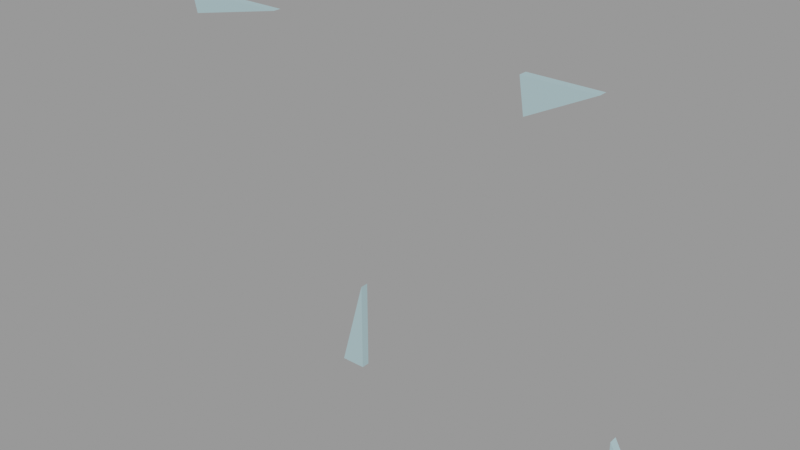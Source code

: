 # Source: blue_window001_glass.blend  (saved by Blender 2.92.15; exported with 4.5.12 LTS)
import bpy
from mathutils import Matrix  # noqa: F401  (used for matrix-valued properties, if any)

bpy.ops.wm.read_factory_settings(use_empty=True)
scene = bpy.context.scene
scene.name = 'blue_window001_glass.qc'

# ---- collections
col_blue_window001_glass = bpy.data.collections.new('blue_window001_glass'); scene.collection.children.link(col_blue_window001_glass)

# ---- materials (node trees are filled in below, after node groups)
mat_blue_window001_glass = bpy.data.materials.new('blue_window001_glass')
mat_blue_window001_glass.use_transparent_shadow = False
mat_blue_window001_glass.diffuse_color = (0.4013, 0.5772, 0.6218, 1.0)

# ---- material node trees

# ---- meshes
me_blue_window001_glass_reference = bpy.data.meshes.new('blue_window001_glass_reference')
me_blue_window001_glass_reference.from_pydata([(-3.0, 1.0, -41.0), (-9.0, 1.0, -41.0), (-3.0, 1.0, -19.0), (54.0, -1.0, 41.0), (37.0, 1.0, 41.0), (37.0, -1.0, 41.0), (54.0, 1.0, 41.0), (38.25, 1.0, 33.0), (38.25, -1.0, 33.0), (63.0, -1.0, -41.0), (63.0, 1.0, -30.0), (63.0, 1.0, -41.0), (63.0, -1.0, -30.0), (69.0, 1.0, -41.0), (69.0, -1.0, -41.0), (-53.69, 1.0, 41.0), (-52.39, -1.0, 35.77), (-53.69, -1.0, 41.0), (-52.39, 1.0, 35.77), (-27.0, -1.0, 41.0), (-27.0, 1.0, 41.0), (-9.0, -1.0, -41.0), (-3.0, -1.0, -19.0), (-3.0, -1.0, -41.0)], [], [(0, 1, 2), (3, 4, 5), (3, 6, 4), (7, 3, 8), (7, 6, 3), (4, 8, 5), (4, 7, 8), (9, 10, 11), (9, 12, 10), (13, 9, 11), (13, 14, 9), (12, 13, 10), (12, 14, 13), (15, 16, 17), (15, 18, 16), (18, 19, 16), (18, 20, 19), (2, 21, 22), (2, 1, 21), (19, 15, 17), (19, 20, 15), (0, 22, 23), (0, 2, 22), (0, 21, 1), (0, 23, 21), (19, 17, 16), (20, 18, 15), (23, 22, 21), (3, 5, 8), (10, 13, 11), (6, 7, 4), (14, 12, 9)])
me_blue_window001_glass_reference.polygons.foreach_set('use_smooth', [True] * 32)
_k = set([(0, 1), (0, 2), (0, 23), (1, 2), (1, 21), (2, 22), (3, 5), (3, 6), (3, 8), (4, 5), (4, 6), (4, 7), (5, 8), (6, 7), (7, 8), (9, 11), (9, 12), (9, 14), (10, 11), (10, 12), (10, 13), (11, 13), (12, 14), (13, 14), (15, 17), (15, 18), (15, 20), (16, 17), (16, 18), (16, 19), (17, 19), (18, 20), (19, 20), (21, 22), (21, 23), (22, 23)])
me_blue_window001_glass_reference.attributes.new('sharp_edge', 'BOOLEAN', 'EDGE').data.foreach_set('value', [ (min(e.vertices), max(e.vertices)) in _k for e in me_blue_window001_glass_reference.edges])
_uv = me_blue_window001_glass_reference.uv_layers.new(name='UVMap')
_uv.uv.foreach_set('vector', [0.7119, 0.4946, 0.5781, 0.5311, 0.5781, 0.003906, 0.8867, 0.003906, 0.933, 0.3755, 0.8867, 0.3755, 0.8867, 0.003906, 0.933, 0.003906, 0.933, 0.3755, 0.8783, 0.003906, 0.832, 0.4123, 0.832, 0.003906, 0.8783, 0.003906, 0.8783, 0.4123, 0.832, 0.4123, 0.847, 0.6289, 0.8008, 0.7806, 0.8008, 0.6289, 0.847, 0.6289, 0.847, 0.7806, 0.8008, 0.7806, 0.5352, 0.8242, 0.7586, 0.8705, 0.5352, 0.8705, 0.5352, 0.8242, 0.7586, 0.8242, 0.7586, 0.8705, 0.8158, 0.9434, 0.7695, 0.8242, 0.8158, 0.8242, 0.8158, 0.9434, 0.7695, 0.9434, 0.7695, 0.8242, 0.9876, 0.003906, 0.9414, 0.2531, 0.9414, 0.003906, 0.9876, 0.003906, 0.9876, 0.2531, 0.9414, 0.2531, 0.9564, 0.6289, 0.9102, 0.7535, 0.9102, 0.6289, 0.9564, 0.6289, 0.9564, 0.7535, 0.9102, 0.7535, 0.4251, 0.003906, 0.3789, 0.5863, 0.3789, 0.003906, 0.4251, 0.003906, 0.4251, 0.5863, 0.3789, 0.5863, 0.7689, 0.003906, 0.7227, 0.5311, 0.7227, 0.003906, 0.7689, 0.003906, 0.7689, 0.5311, 0.7227, 0.5311, 0.003906, 0.003906, 0.05014, 0.6206, 0.003906, 0.6206, 0.003906, 0.003906, 0.05014, 0.003906, 0.05014, 0.6206, 0.8236, 0.003906, 0.7773, 0.4946, 0.7773, 0.003906, 0.8236, 0.003906, 0.8236, 0.4946, 0.7773, 0.4946, 0.9017, 0.7676, 0.8555, 0.6289, 0.9017, 0.6289, 0.9017, 0.7676, 0.8555, 0.7676, 0.8555, 0.6289, 0.3678, 0.6027, 0.2188, 0.003906, 0.3434, 0.003906, 0.05859, 0.6027, 0.08299, 0.003906, 0.2076, 0.003906, 0.5674, 0.0404, 0.4336, 0.5311, 0.4336, 0.003906, 0.7906, 0.7554, 0.4023, 0.8161, 0.4023, 0.6289, 0.2582, 0.8242, 0.003906, 0.9629, 0.003906, 0.8242, 0.3922, 0.6896, 0.003906, 0.8161, 0.003906, 0.6289, 0.5238, 0.9629, 0.2695, 0.8242, 0.5238, 0.8242])
me_blue_window001_glass_reference.materials.append(mat_blue_window001_glass)
me_blue_window001_glass_reference.use_remesh_fix_poles = True
me_blue_window001_glass_reference.use_remesh_preserve_attributes = False
me_blue_window001_glass_reference.use_mirror_vertex_groups = False
me_blue_window001_glass_reference.update()
me_blue_window001_glass_reference.normals_split_custom_set([tuple(v) for v in zip(*[iter([0.0, 1.0, 5.78e-08, 0.0, 1.0, 5.78e-08, 0.0, 1.0, 5.78e-08, 0.0, 0.0, 1.0, 0.0, 0.0, 1.0, 0.0, 0.0, 1.0, 0.0, 0.0, 1.0, 0.0, 0.0, 1.0, 0.0, 0.0, 1.0, 0.4529, 0.0, -0.8916, 0.4529, 0.0, -0.8916, 0.4529, 0.0, -0.8916, 0.4529, 0.0, -0.8916, 0.4529, 0.0, -0.8916, 0.4529, 0.0, -0.8916, -0.988, 0.0, -0.1544, -0.988, 0.0, -0.1544, -0.988, 0.0, -0.1544, -0.988, 0.0, -0.1544, -0.988, 0.0, -0.1544, -0.988, 0.0, -0.1544, -1.0, 0.0, 0.0, -1.0, 0.0, 0.0, -1.0, 0.0, 0.0, -1.0, 0.0, 0.0, -1.0, 0.0, 0.0, -1.0, 0.0, 0.0, 0.0, 0.0, -1.0, 0.0, 0.0, -1.0, 0.0, 0.0, -1.0, 0.0, 0.0, -1.0, 0.0, 0.0, -1.0, 0.0, 0.0, -1.0, 0.8779, 0.0, 0.4789, 0.8779, 0.0, 0.4789, 0.8779, 0.0, 0.4789, 0.8779, 0.0, 0.4789, 0.8779, 0.0, 0.4789, 0.8779, 0.0, 0.4789, -0.9704, 0.0, -0.2415, -0.9704, 0.0, -0.2415, -0.9704, 0.0, -0.2415, -0.9704, 0.0, -0.2415, -0.9704, 0.0, -0.2415, -0.9704, 0.0, -0.2415, 0.2018, 0.0, -0.9794, 0.2018, 0.0, -0.9794, 0.2018, 0.0, -0.9794, 0.2018, 0.0, -0.9794, 0.2018, 0.0, -0.9794, 0.2018, 0.0, -0.9794, -0.9648, 0.0, 0.2631, -0.9648, 0.0, 0.2631, -0.9648, 0.0, 0.2631, -0.9648, 0.0, 0.2631, -0.9648, 0.0, 0.2631, -0.9648, 0.0, 0.2631, 1.076e-07, 0.0, 1.0, -2.662e-07, 0.0, 1.0, -2.858e-07, 0.0, 1.0, 1.076e-07, 0.0, 1.0, 1.273e-07, 0.0, 1.0, -2.662e-07, 0.0, 1.0, 1.0, 0.0, 0.0, 1.0, 0.0, 0.0, 1.0, 0.0, 0.0, 1.0, 0.0, 0.0, 1.0, 0.0, 0.0, 1.0, 0.0, 0.0, 0.0, 0.0, -1.0, 0.0, 0.0, -1.0, 0.0, 0.0, -1.0, 0.0, 0.0, -1.0, 0.0, 0.0, -1.0, 0.0, 0.0, -1.0, 4.019e-08, -1.0, 2.049e-08, 4.019e-08, -1.0, 2.049e-08, 4.019e-08, -1.0, 2.049e-08, -3.796e-08, 1.0, -2.049e-08, -3.796e-08, 1.0, -2.049e-08, -3.796e-08, 1.0, -2.049e-08, 0.0, -1.0, -4.335e-08, 0.0, -1.0, -4.335e-08, 0.0, -1.0, -4.335e-08, 0.0, -1.0, -1.21e-07, 0.0, -1.0, -1.21e-07, 0.0, -1.0, -1.21e-07, 0.0, 1.0, 8.67e-08, 0.0, 1.0, 8.67e-08, 0.0, 1.0, 8.67e-08, 0.0, 1.0, 1.21e-07, 0.0, 1.0, 1.21e-07, 0.0, 1.0, 1.21e-07, 0.0, -1.0, -8.67e-08, 0.0, -1.0, -8.67e-08, 0.0, -1.0, -8.67e-08])] * 3)])
arm_blue_window001_glass_qc_skeleton = bpy.data.armatures.new('blue_window001_glass.qc_skeleton')  # bones are not reproduced

# ---- objects
ob_blue_window001_glass_qc_skeleton = bpy.data.objects.new('blue_window001_glass.qc_skeleton', arm_blue_window001_glass_qc_skeleton)
ob_blue_window001_glass_reference = bpy.data.objects.new('blue_window001_glass_reference', me_blue_window001_glass_reference)

# ---- transforms, parenting, visibility, modifiers, constraints
ob_blue_window001_glass_qc_skeleton.location = (0.0, 0.0, 0.0)
ob_blue_window001_glass_qc_skeleton.show_in_front = True
ob_blue_window001_glass_qc_skeleton.lineart.crease_threshold = 0.0
ob_blue_window001_glass_reference.parent = ob_blue_window001_glass_qc_skeleton
ob_blue_window001_glass_reference.location = (0.0, 0.0, 0.0)
ob_blue_window001_glass_reference.lineart.crease_threshold = 0.0
_vg = ob_blue_window001_glass_reference.vertex_groups.new(name='static_prop')
_vg.add([0, 1, 2, 3, 4, 5, 6, 7, 8, 9, 10, 11, 12, 13, 14, 15, 16, 17, 18, 19, 20, 21, 22, 23], 1.0, 'REPLACE')
_m = ob_blue_window001_glass_reference.modifiers.new('Armature', 'ARMATURE')
_m.object = ob_blue_window001_glass_qc_skeleton

# ---- collection membership
scene.collection.objects.link(ob_blue_window001_glass_qc_skeleton)
scene.collection.objects.link(ob_blue_window001_glass_reference)
col_blue_window001_glass.objects.link(ob_blue_window001_glass_qc_skeleton)
col_blue_window001_glass.objects.link(ob_blue_window001_glass_reference)

# ---- scene / render settings (as saved in the file)
scene.frame_start = 1; scene.frame_end = 250; scene.frame_set(0)
scene.render.engine = 'BLENDER_EEVEE_NEXT'
scene.cycles.use_denoising = False
scene.cycles.samples = 128
scene.cycles.sampling_pattern = 'TABULATED_SOBOL'
scene.cycles.use_adaptive_sampling = False
scene.cycles.use_light_tree = False
scene.view_settings.view_transform = 'Filmic'
bpy.context.view_layer.update()

# ---- added for rendering (the .blend has no active camera and no usable light): camera, sun + grey world if the file has none
cam_auto = bpy.data.cameras.new('AutoCamera')
cam_auto.lens = 50.0
cam_auto.sensor_width = 36.0
cam_auto.clip_end = 2396.43
ob_auto_camera = bpy.data.objects.new('AutoCamera', cam_auto)
scene.collection.objects.link(ob_auto_camera)
ob_auto_camera.location = (144.203, -163.859, 109.24)
ob_auto_camera.rotation_euler = (1.09748, -7.21219e-08, 0.694738)
scene.camera = ob_auto_camera
light_auto_sun = bpy.data.lights.new('AutoSun', 'SUN')
light_auto_sun.energy = 3.0
light_auto_sun.angle = 0.0523599
ob_auto_sun = bpy.data.objects.new('AutoSun', light_auto_sun)
scene.collection.objects.link(ob_auto_sun)
ob_auto_sun.rotation_euler = (0.872665, 0.174533, 0.523599)
if scene.world is None:
    world_auto = bpy.data.worlds.new('AutoWorld')
    world_auto.color = (0.3, 0.3, 0.3)
    scene.world = world_auto
bpy.context.view_layer.update()
